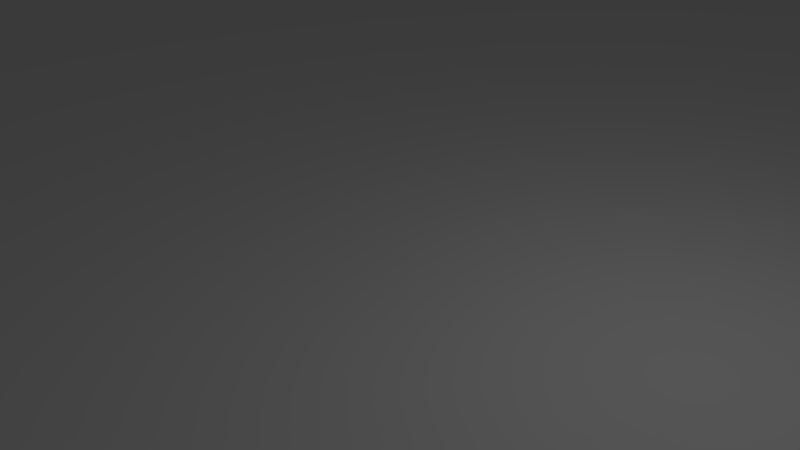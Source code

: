 # Source: base.blend  (saved by Blender 2.57.1; exported with 4.5.12 LTS)
import bpy
from mathutils import Matrix  # noqa: F401  (used for matrix-valued properties, if any)

bpy.ops.wm.read_factory_settings(use_empty=True)
scene = bpy.context.scene
scene.name = 'Scene'

# ---- collections
col_collection_1 = bpy.data.collections.new('Collection 1'); scene.collection.children.link(col_collection_1)

# ---- world
world_world = bpy.data.worlds.new('World'); scene.world = world_world
world_world.color = (0.05088, 0.05088, 0.05088)
world_world.use_sun_shadow = False
world_world.sun_shadow_jitter_overblur = 0.0
world_world.cycles.sampling_method = 'MANUAL'
world_world.cycles.sample_map_resolution = 256

# ---- cameras
cam_camera = bpy.data.cameras.new('Camera')
cam_camera.clip_end = 100.0
cam_camera.lens = 35.0
cam_camera.ortho_scale = 7.314
cam_camera.dof.focus_distance = 0.0
cam_camera.dof.aperture_fstop = 128.0

# ---- lights
light_lamp = bpy.data.lights.new('Lamp', 'POINT')
light_lamp.transmission_factor = 0.0
light_lamp.cutoff_distance = 30.0
light_lamp.energy = 100.0
light_lamp.shadow_buffer_clip_start = 1.001
light_lamp.shadow_soft_size = 1.0
light_lamp.shadow_maximum_resolution = 0.006
light_lamp.use_absolute_resolution = True
light_lamp.cycles.use_multiple_importance_sampling = False

# ---- meshes
me_circle = bpy.data.meshes.new('Circle')
me_circle.from_pydata([(0.0, 1.0, 0.0), (0.1951, 0.9808, 0.0), (-0.1951, 0.9808, 0.0), (0.3827, 0.9239, 0.0), (-0.3827, 0.9239, 0.0), (0.5556, 0.8315, 0.0), (-0.5556, 0.8315, 0.0), (0.7071, 0.7071, 0.0), (-0.7071, 0.7071, 0.0), (0.8315, 0.5556, 0.0), (-0.8315, 0.5556, 0.0), (0.9239, 0.3827, 0.0), (-0.9239, 0.3827, 0.0), (0.9808, 0.1951, 0.0), (-0.9808, 0.1951, 0.0), (1.0, 7.55e-08, 0.0), (-1.0, 7.55e-08, 0.0), (0.9808, -0.1951, 0.0), (-0.9808, -0.1951, 0.0), (0.9239, -0.3827, 0.0), (-0.9239, -0.3827, 0.0), (0.8315, -0.5556, 0.0), (-0.8315, -0.5556, 0.0), (0.7071, -0.7071, 0.0), (-0.7071, -0.7071, 0.0), (0.5556, -0.8315, 0.0), (-0.5556, -0.8315, 0.0), (0.3827, -0.9239, 0.0), (-0.3827, -0.9239, 0.0), (0.1951, -0.9808, 0.0), (-0.1951, -0.9808, 0.0), (0.0, -1.0, 0.0), (0.2986, -1.501, 0.06403), (-0.2986, -1.501, 0.06403), (0.0, -1.53, 0.06403), (0.5857, -1.414, 0.06403), (-0.5857, -1.414, 0.06403), (0.8503, -1.273, 0.06403), (-0.8503, -1.273, 0.06403), (1.082, -1.082, 0.06403), (-1.082, -1.082, 0.06403), (1.273, -0.8503, 0.06403), (-1.273, -0.8503, 0.06403), (1.414, -0.5857, 0.06403), (-1.414, -0.5857, 0.06403), (1.501, -0.2986, 0.06403), (-1.501, -0.2986, 0.06403), (1.53, 9.579e-08, 0.06403), (-1.53, 9.579e-08, 0.06403), (1.501, 0.2986, 0.06403), (-1.501, 0.2986, 0.06403), (1.414, 0.5857, 0.06403), (-1.414, 0.5857, 0.06403), (1.273, 0.8503, 0.06403), (-1.273, 0.8503, 0.06403), (1.082, 1.082, 0.06403), (-1.082, 1.082, 0.06403), (0.8503, 1.273, 0.06403), (-0.8503, 1.273, 0.06403), (0.5857, 1.414, 0.06403), (-0.5857, 1.414, 0.06403), (0.2986, 1.501, 0.06403), (-0.2986, 1.501, 0.06403), (0.0, 1.53, 0.06403), (-3.854e-06, -0.002882, -0.06045)], [], [(31, 34, 32, 29), (33, 34, 31, 30), (29, 32, 35, 27), (36, 33, 30, 28), (27, 35, 37, 25), (38, 36, 28, 26), (25, 37, 39, 23), (40, 38, 26, 24), (23, 39, 41, 21), (42, 40, 24, 22), (21, 41, 43, 19), (44, 42, 22, 20), (19, 43, 45, 17), (46, 44, 20, 18), (17, 45, 47, 15), (48, 46, 18, 16), (15, 47, 49, 13), (50, 48, 16, 14), (13, 49, 51, 11), (52, 50, 14, 12), (11, 51, 53, 9), (54, 52, 12, 10), (9, 53, 55, 7), (56, 54, 10, 8), (7, 55, 57, 5), (58, 56, 8, 6), (5, 57, 59, 3), (60, 58, 6, 4), (3, 59, 61, 1), (62, 60, 4, 2), (63, 0, 1, 61), (2, 0, 63, 62), (31, 64, 30), (29, 64, 31), (30, 64, 28), (27, 64, 29), (28, 64, 26), (25, 64, 27), (26, 64, 24), (23, 64, 25), (24, 64, 22), (21, 64, 23), (22, 64, 20), (19, 64, 21), (20, 64, 18), (17, 64, 19), (18, 64, 16), (15, 64, 17), (16, 64, 14), (13, 64, 15), (14, 64, 12), (11, 64, 13), (12, 64, 10), (9, 64, 11), (10, 64, 8), (7, 64, 9), (8, 64, 6), (5, 64, 7), (6, 64, 4), (3, 64, 5), (4, 64, 2), (1, 64, 3), (64, 0, 2), (0, 64, 1)])
me_circle.polygons.foreach_set('use_smooth', [True] * 64)
me_circle.use_remesh_preserve_volume = False
me_circle.use_remesh_preserve_attributes = False
me_circle.use_mirror_vertex_groups = False
me_circle.update()

# ---- objects
ob_circle = bpy.data.objects.new('Circle', me_circle)
ob_lamp = bpy.data.objects.new('Lamp', light_lamp)
ob_camera = bpy.data.objects.new('Camera', cam_camera)

# ---- transforms, parenting, visibility, modifiers, constraints
ob_circle.location = (0.0, 0.0, 0.2802)
ob_circle.scale = (15.89, 15.89, 15.89)
ob_circle.lineart.crease_threshold = 0.0
ob_lamp.location = (4.076, 1.005, 5.904)
ob_lamp.rotation_euler = (0.6503, 0.05522, 1.866)
ob_lamp.lock_rotations_4d = False
ob_lamp.empty_display_type = 'ARROWS'
ob_lamp.color = (0.0, 0.0, 0.0, 0.0)
ob_lamp.lineart.crease_threshold = 0.0
ob_camera.location = (7.481, -6.508, 5.344)
ob_camera.rotation_euler = (1.109, 0.01082, 0.8149)
ob_camera.lock_rotations_4d = False
ob_camera.empty_display_type = 'ARROWS'
ob_camera.color = (0.0, 0.0, 0.0, 0.0)
ob_camera.display_type = 'WIRE'
ob_camera.lineart.crease_threshold = 0.0

# ---- collection membership
col_collection_1.objects.link(ob_circle)
col_collection_1.objects.link(ob_lamp)
col_collection_1.objects.link(ob_camera)

# ---- scene / render settings (as saved in the file)
scene.camera = ob_camera
scene.frame_start = 1; scene.frame_end = 250; scene.frame_set(6)
scene.render.engine = 'BLENDER_EEVEE_NEXT'
scene.render.image_settings.color_mode = 'RGB'
scene.render.image_settings.compression = 90
scene.render.resolution_percentage = 50
scene.render.dither_intensity = 0.0
scene.render.bake_margin = 2
scene.render.bake_bias = 0.0
scene.cycles.use_denoising = False
scene.cycles.samples = 10
scene.cycles.sampling_pattern = 'TABULATED_SOBOL'
scene.cycles.light_sampling_threshold = 0.0
scene.cycles.use_adaptive_sampling = False
scene.cycles.use_light_tree = False
scene.cycles.blur_glossy = 0.0
scene.cycles.volume_bounces = 1
scene.cycles.pixel_filter_type = 'GAUSSIAN'
scene.cycles.sample_clamp_indirect = 0.0
scene.view_settings.view_transform = 'Standard'
bpy.context.view_layer.update()
